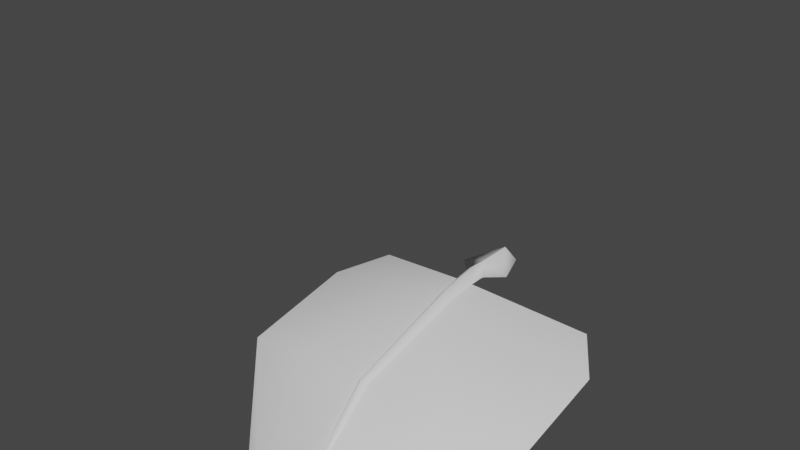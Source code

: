 # Source: FE_leaves_palm_01.rw4.blend  (saved by Blender 3.0.42; exported with 4.5.12 LTS)
import bpy
from mathutils import Matrix  # noqa: F401  (used for matrix-valued properties, if any)

bpy.ops.wm.read_factory_settings(use_empty=True)
scene = bpy.context.scene
scene.name = 'Scene'

# ---- collections
col_collection = bpy.data.collections.new('Collection'); scene.collection.children.link(col_collection)

# ---- materials (node trees are filled in below, after node groups)
mat_material_001 = bpy.data.materials.new('Material.001')
mat_material_001.use_transparent_shadow = False

# ---- material node trees
mat_material_001.use_nodes = True; mat_material_001.node_tree.nodes.clear()
_N = mat_material_001.node_tree.nodes; _L = mat_material_001.node_tree.links
n0 = _N.new('ShaderNodeBsdfPrincipled'); n0.name = 'Principled BSDF'; n0.location = (10, 300)
n0.distribution = 'GGX'
n0.subsurface_method = 'RANDOM_WALK_SKIN'
n0.inputs[3].default_value = 1.45
n0.inputs[27].default_value = (0.0, 0.0, 0.0, 1.0)
n0.inputs[28].default_value = 1.0
n1 = _N.new('ShaderNodeOutputMaterial'); n1.name = 'Material Output'; n1.location = (300, 300)
_L.new(n0.outputs[0], n1.inputs[0])
n1.is_active_output = True

# ---- world
world_world = bpy.data.worlds.new('World'); scene.world = world_world
world_world.use_nodes = True; world_world.node_tree.nodes.clear()
_N = world_world.node_tree.nodes; _L = world_world.node_tree.links
n0 = _N.new('ShaderNodeOutputWorld'); n0.name = 'World Output'; n0.location = (300, 300)
n1 = _N.new('ShaderNodeBackground'); n1.name = 'Background'; n1.location = (10, 300)
n1.inputs[0].default_value = (0.05088, 0.05088, 0.05088, 1.0)
_L.new(n1.outputs[0], n0.inputs[0])
n0.is_active_output = True
world_world.color = (0.05088, 0.05088, 0.05088)
world_world.use_sun_shadow = False
world_world.sun_shadow_jitter_overblur = 0.0

# ---- meshes
me_fe_starter3_sp1_gmdl_005 = bpy.data.meshes.new('FE_starter3_Sp1.gmdl.005')
me_fe_starter3_sp1_gmdl_005.from_pydata([(-0.623, -0.07627, -0.117), (-0.4012, -0.3582, -0.056), (-0.7914, -0.3201, -0.1829), (-0.05044, -0.2172, 0.005081), (0.007077, -0.3632, -0.03933), (-0.0009974, -0.2098, -0.04088), (0.04368, -0.2171, 0.005019), (0.6396, -0.07669, -0.116), (0.4186, -0.3578, -0.05654), (0.8082, -0.322, -0.1751), (-0.4037, -0.9819, -0.2192), (-0.7967, -0.9246, -0.3084), (0.006335, -0.9883, -0.2104), (0.4224, -0.9815, -0.2198), (0.8149, -0.9288, -0.302), (-0.1805, -1.533, -0.7122), (-0.3597, -1.46, -0.7814), (0.004815, -1.546, -0.6998), (0.196, -1.532, -0.7127), (0.3749, -1.465, -0.7762), (-0.09667, -1.753, -1.025), (0.004455, -1.761, -1.027), (0.1099, -1.753, -1.025), (-0.09667, -1.753, -1.025), (-0.1805, -1.541, -0.704), (-0.3597, -1.46, -0.7814), (0.004455, -1.761, -1.027), (0.00483, -1.559, -0.6886), (0.004455, -1.761, -1.027), (0.1099, -1.753, -1.025), (0.196, -1.541, -0.7049), (0.00483, -1.559, -0.6886), (0.3749, -1.465, -0.7762), (-0.4036, -0.9885, -0.2091), (-0.7967, -0.9246, -0.3084), (-0.02718, -0.9989, -0.1939), (0.00483, -1.559, -0.6886), (0.0003749, -1.016, -0.1679), (-0.02718, -0.9989, -0.1939), (0.02616, -0.9989, -0.194), (0.4224, -0.9878, -0.2102), (0.02616, -0.9989, -0.194), (0.8149, -0.9288, -0.302), (-0.4012, -0.3615, -0.04468), (-0.7914, -0.3201, -0.1829), (-0.04239, -0.3696, -0.01755), (-0.0002459, -0.3823, 0.02232), (-0.04239, -0.3696, -0.01755), (0.03555, -0.3696, -0.0176), (0.4186, -0.3611, -0.04567), (0.03555, -0.3696, -0.0176), (0.8082, -0.322, -0.1751), (-0.623, -0.07627, -0.117), (-0.05044, -0.2172, 0.005081), (-0.0008715, -0.2243, 0.05098), (-0.05044, -0.2172, 0.005081), (0.04368, -0.2171, 0.005019), (0.6396, -0.07669, -0.116), (0.04368, -0.2171, 0.005019), (-0.001698, -0.1406, 0.06208), (-0.05819, -0.1302, 0.01634), (-0.001807, -0.1314, -0.03057), (0.05293, -0.1392, 0.01544), (-0.0001011, -0.04436, 0.05949), (-0.1428, -0.03308, 0.004741), (-0.0003561, -0.03338, -0.05121), (0.133, -0.04207, 0.003817), (-0.0001011, -0.04436, 0.05949), (-0.0003561, -0.03338, -0.05121), (-0.001201, 0.1353, 0.05949), (-0.07492, 0.1405, 0.004192), (-0.001332, 0.1463, -0.05121), (0.06759, 0.1407, 0.004098), (-0.001201, 0.1353, 0.05949), (-0.001332, 0.1463, -0.05121)], [], [(0, 1, 2), (1, 0, 4), (0, 3, 4), (3, 5, 4), (5, 6, 4), (8, 4, 7), (6, 7, 4), (7, 9, 8), (10, 11, 1), (1, 11, 2), (4, 12, 1), (12, 10, 1), (8, 13, 4), (13, 12, 4), (9, 14, 8), (14, 13, 8), (10, 15, 11), (15, 16, 11), (17, 15, 12), (12, 15, 10), (18, 17, 13), (13, 17, 12), (19, 18, 14), (14, 18, 13), (16, 15, 20), (17, 21, 15), (15, 21, 20), (17, 18, 21), (18, 22, 21), (18, 19, 22), (23, 24, 25), (27, 24, 26), (23, 26, 24), (29, 30, 28), (28, 30, 31), (29, 32, 30), (33, 34, 24), (24, 34, 25), (27, 35, 24), (35, 33, 24), (36, 37, 38), (36, 39, 37), (30, 40, 31), (40, 41, 31), (40, 30, 42), (42, 30, 32), (33, 43, 34), (43, 44, 34), (35, 45, 33), (45, 43, 33), (46, 47, 37), (37, 47, 38), (39, 48, 37), (48, 46, 37), (49, 50, 40), (40, 50, 41), (51, 49, 42), (49, 40, 42), (44, 43, 52), (45, 53, 43), (43, 53, 52), (54, 55, 46), (47, 46, 55), (54, 46, 56), (46, 48, 56), (50, 49, 58), (49, 57, 58), (49, 51, 57), (60, 55, 59), (55, 54, 59), (60, 61, 3), (5, 3, 61), (54, 56, 59), (56, 62, 59), (5, 61, 6), (6, 61, 62), (64, 60, 63), (60, 59, 63), (64, 65, 60), (61, 60, 65), (66, 67, 62), (59, 62, 67), (66, 62, 68), (62, 61, 68), (63, 69, 64), (64, 69, 70), (71, 65, 70), (65, 64, 70), (72, 73, 66), (67, 66, 73), (66, 68, 72), (68, 74, 72)])
me_fe_starter3_sp1_gmdl_005.polygons.foreach_set('use_smooth', [True] * 92)
_uv = me_fe_starter3_sp1_gmdl_005.uv_layers.new(name='UVMap')
_uv.uv.foreach_set('vector', [0.5836, 0.1236, 0.6494, 0.1876, 0.5451, 0.1876, 0.6494, 0.1876, 0.5836, 0.1236, 0.7586, 0.1876, 0.5836, 0.1236, 0.732, 0.1362, 0.7586, 0.1876, 0.732, 0.1362, 0.7572, 0.1361, 0.7586, 0.1876, 0.7572, 0.1361, 0.7798, 0.1362, 0.7586, 0.1876, 0.8687, 0.1876, 0.7586, 0.1876, 0.9345, 0.1236, 0.7798, 0.1362, 0.9345, 0.1236, 0.7586, 0.1876, 0.9345, 0.1236, 0.973, 0.1876, 0.8687, 0.1876, 0.646, 0.3589, 0.5385, 0.3589, 0.6494, 0.1876, 0.6494, 0.1876, 0.5385, 0.3589, 0.5451, 0.1876, 0.7586, 0.1876, 0.7582, 0.3589, 0.6494, 0.1876, 0.7582, 0.3589, 0.646, 0.3589, 0.6494, 0.1876, 0.8687, 0.1876, 0.8721, 0.3589, 0.7586, 0.1876, 0.8721, 0.3589, 0.7582, 0.3589, 0.7586, 0.1876, 0.973, 0.1876, 0.9796, 0.3589, 0.8687, 0.1876, 0.9796, 0.3589, 0.8721, 0.3589, 0.8687, 0.1876, 0.646, 0.3589, 0.6932, 0.5933, 0.5385, 0.3589, 0.6932, 0.5933, 0.6307, 0.5933, 0.5385, 0.3589, 0.758, 0.5933, 0.6932, 0.5933, 0.7582, 0.3589, 0.7582, 0.3589, 0.6932, 0.5933, 0.646, 0.3589, 0.8248, 0.5933, 0.758, 0.5933, 0.8721, 0.3589, 0.8721, 0.3589, 0.758, 0.5933, 0.7582, 0.3589, 0.8874, 0.5933, 0.8248, 0.5933, 0.9796, 0.3589, 0.9796, 0.3589, 0.8248, 0.5933, 0.8721, 0.3589, 0.6307, 0.5933, 0.6932, 0.5933, 0.7371, 0.7198, 0.758, 0.5933, 0.7586, 0.7197, 0.6932, 0.5933, 0.6932, 0.5933, 0.7586, 0.7197, 0.7371, 0.7198, 0.758, 0.5933, 0.8248, 0.5933, 0.7586, 0.7197, 0.8248, 0.5933, 0.781, 0.7198, 0.7586, 0.7197, 0.8248, 0.5933, 0.8874, 0.5933, 0.781, 0.7198, 0.3411, 0.06986, 0.3891, 0.2279, 0.4608, 0.2279, 0.3149, 0.228, 0.3891, 0.2279, 0.3143, 0.06991, 0.3411, 0.06986, 0.3143, 0.06991, 0.3891, 0.2279, 0.2863, 0.06986, 0.2383, 0.2279, 0.3143, 0.06991, 0.3143, 0.06991, 0.2383, 0.2279, 0.3149, 0.228, 0.2863, 0.06986, 0.1666, 0.2279, 0.2383, 0.2279, 0.455, 0.5099, 0.5894, 0.5099, 0.3891, 0.2279, 0.3891, 0.2279, 0.5894, 0.5099, 0.4608, 0.2279, 0.3149, 0.228, 0.3263, 0.5099, 0.3891, 0.2279, 0.3263, 0.5099, 0.455, 0.5099, 0.3891, 0.2279, 0.3149, 0.228, 0.3169, 0.5099, 0.3263, 0.5099, 0.3149, 0.228, 0.3081, 0.5099, 0.3169, 0.5099, 0.2383, 0.2279, 0.1724, 0.5099, 0.3149, 0.228, 0.1724, 0.5099, 0.3081, 0.5099, 0.3149, 0.228, 0.1724, 0.5099, 0.2383, 0.2279, 0.03806, 0.5099, 0.03806, 0.5099, 0.2383, 0.2279, 0.1666, 0.2279, 0.455, 0.5099, 0.4508, 0.7351, 0.5894, 0.5099, 0.4508, 0.7351, 0.5812, 0.7351, 0.5894, 0.5099, 0.3263, 0.5099, 0.3309, 0.735, 0.455, 0.5099, 0.3309, 0.735, 0.4508, 0.7351, 0.455, 0.5099, 0.3168, 0.7348, 0.3309, 0.735, 0.3169, 0.5099, 0.3169, 0.5099, 0.3309, 0.735, 0.3263, 0.5099, 0.3081, 0.5099, 0.3048, 0.7351, 0.3169, 0.5099, 0.3048, 0.7351, 0.3168, 0.7348, 0.3169, 0.5099, 0.1766, 0.7351, 0.3048, 0.7351, 0.1724, 0.5099, 0.1724, 0.5099, 0.3048, 0.7351, 0.3081, 0.5099, 0.04627, 0.7351, 0.1766, 0.7351, 0.03806, 0.5099, 0.1766, 0.7351, 0.1724, 0.5099, 0.03806, 0.5099, 0.5812, 0.7351, 0.4508, 0.7351, 0.5331, 0.815, 0.3309, 0.735, 0.3475, 0.7993, 0.4508, 0.7351, 0.4508, 0.7351, 0.3475, 0.7993, 0.5331, 0.815, 0.3161, 0.7994, 0.3475, 0.7993, 0.3168, 0.7348, 0.3309, 0.735, 0.3168, 0.7348, 0.3475, 0.7993, 0.3161, 0.7994, 0.3168, 0.7348, 0.2877, 0.7993, 0.3168, 0.7348, 0.3048, 0.7351, 0.2877, 0.7993, 0.3048, 0.7351, 0.1766, 0.7351, 0.2877, 0.7993, 0.1766, 0.7351, 0.09439, 0.815, 0.2877, 0.7993, 0.1766, 0.7351, 0.04627, 0.7351, 0.09439, 0.815, 0.3478, 0.8178, 0.3475, 0.7993, 0.3167, 0.8179, 0.3475, 0.7993, 0.3161, 0.7994, 0.3167, 0.8179, 0.7318, 0.1214, 0.7567, 0.1213, 0.732, 0.1362, 0.7572, 0.1361, 0.732, 0.1362, 0.7567, 0.1213, 0.3161, 0.7994, 0.2877, 0.7993, 0.3167, 0.8179, 0.2877, 0.7993, 0.2865, 0.8178, 0.3167, 0.8179, 0.7572, 0.1361, 0.7567, 0.1213, 0.7798, 0.1362, 0.7798, 0.1362, 0.7567, 0.1213, 0.7808, 0.1214, 0.4011, 0.8705, 0.3478, 0.8178, 0.3173, 0.8706, 0.3478, 0.8178, 0.3167, 0.8179, 0.3173, 0.8706, 0.6891, 0.07922, 0.7562, 0.07914, 0.7318, 0.1214, 0.7567, 0.1213, 0.7318, 0.1214, 0.7562, 0.07914, 0.2359, 0.8706, 0.3173, 0.8706, 0.2865, 0.8178, 0.3167, 0.8179, 0.2865, 0.8178, 0.3173, 0.8706, 0.8213, 0.07918, 0.7808, 0.1214, 0.7562, 0.07914, 0.7808, 0.1214, 0.7567, 0.1213, 0.7562, 0.07914, 0.3173, 0.8706, 0.318, 0.9688, 0.4011, 0.8705, 0.4011, 0.8705, 0.318, 0.9688, 0.3644, 0.9687, 0.7557, 0.0005779, 0.7562, 0.07914, 0.7185, 0.0006605, 0.7562, 0.07914, 0.6891, 0.07922, 0.7185, 0.0006605, 0.2728, 0.9688, 0.318, 0.9688, 0.2359, 0.8706, 0.3173, 0.8706, 0.2359, 0.8706, 0.318, 0.9688, 0.8213, 0.07918, 0.7562, 0.07914, 0.7918, 0.0006168, 0.7562, 0.07914, 0.7557, 0.0005779, 0.7918, 0.0006168])
me_fe_starter3_sp1_gmdl_005.materials.append(mat_material_001)
me_fe_starter3_sp1_gmdl_005.use_remesh_fix_poles = True
me_fe_starter3_sp1_gmdl_005.use_remesh_preserve_attributes = False
me_fe_starter3_sp1_gmdl_005.update()
arm_armature = bpy.data.armatures.new('Armature')  # bones are not reproduced

# ---- objects
ob_armature = bpy.data.objects.new('Armature', arm_armature)
ob_fe_starter3_sp1_gmdl = bpy.data.objects.new('FE_starter3_Sp1.gmdl', me_fe_starter3_sp1_gmdl_005)

# ---- transforms, parenting, visibility, modifiers, constraints
ob_armature.location = (0.0, 0.0, 0.0)
ob_fe_starter3_sp1_gmdl.parent = ob_armature
ob_fe_starter3_sp1_gmdl.location = (0.0, 0.0, 0.0)
_vg = ob_fe_starter3_sp1_gmdl.vertex_groups.new(name='Bone')
for _i, _w in zip([0, 1, 2, 3, 4, 5, 6, 7, 8, 9, 24, 33, 34, 35, 37, 38, 39, 40, 41, 42, 43, 44, 45, 46, 47, 48, 49, 50, 51, 52, 53, 54, 55, 56, 57, 58, 59, 60, 61, 62, 63, 64, 65, 66, 67, 68, 69, 70, 71, 72, 73, 74], [0.8999, 0.25, 0.25, 0.9, 0.25, 0.8999, 0.8999, 0.8999, 0.2504, 0.2518, 0.0, 0.0, 0.0, 0.0, 0.0, 0.0, 0.0, 0.0, 0.0, 0.0, 0.2502, 0.25, 0.25, 0.2504, 0.25, 0.2511, 0.25, 0.2511, 0.255, 0.8998, 0.9, 0.8996, 0.9, 0.8998, 0.8993, 0.8998, 1.0, 1.0, 1.0, 1.0, 1.0, 1.0, 1.0, 1.0, 1.0, 1.0, 1.0, 0.9634, 0.9823, 1.0, 1.0, 0.9823]): _vg.add([_i], _w, 'REPLACE')
_vg = ob_fe_starter3_sp1_gmdl.vertex_groups.new(name='Bone.001')
for _i, _w in zip([0, 1, 2, 3, 4, 5, 6, 7, 8, 9, 10, 11, 12, 13, 14, 15, 16, 17, 18, 19, 20, 22, 23, 24, 25, 26, 27, 28, 30, 31, 32, 33, 34, 35, 36, 37, 38, 39, 40, 41, 42, 43, 44, 45, 46, 47, 48, 49, 50, 51, 52, 53, 54, 55, 56, 57, 58, 59, 60, 61, 62, 63, 64, 65, 66, 67, 68, 69, 70, 71, 73, 74], [0.1001, 0.75, 0.75, 0.1, 0.75, 0.1001, 0.1001, 0.1001, 0.7496, 0.7482, 0.25, 0.2503, 0.251, 0.2517, 0.2501, 2.057e-05, 0.0002319, 0.0, 1.49e-05, 0.003254, 9.749e-07, 4.517e-07, 0.0, 4.022e-06, 0.0, 0.0, 0.0, 0.0, 2.919e-06, 0.0, 0.001293, 0.2501, 0.2537, 0.2508, 0.0, 0.25, 0.2508, 0.2505, 0.2501, 0.2505, 0.2504, 0.7498, 0.7499, 0.75, 0.7496, 0.75, 0.7489, 0.75, 0.7489, 0.7447, 0.1002, 0.1, 0.1004, 0.1, 0.1002, 0.1007, 0.1002, 0.0, 0.0, 0.0, 0.0, 0.0, 0.0, 0.0, 0.0, 0.0, 0.0, 0.0, 0.03658, 0.01769, 0.0, 0.01769]): _vg.add([_i], _w, 'REPLACE')
_vg = ob_fe_starter3_sp1_gmdl.vertex_groups.new(name='Bone.002')
for _i, _w in zip([0, 1, 2, 3, 4, 5, 6, 7, 8, 9, 10, 11, 12, 13, 14, 15, 16, 17, 18, 19, 20, 21, 22, 23, 24, 25, 27, 29, 30, 31, 32, 33, 34, 35, 36, 37, 38, 39, 40, 41, 42, 43, 44, 45, 46, 47, 48, 49, 50, 51, 52, 53, 54, 55, 56, 57, 58, 59, 60, 61, 62, 63, 64, 65, 66, 67, 68, 69, 70, 71, 72, 73, 74], [0.0, 4.229e-08, 2.13e-06, 0.0, 4.352e-09, 0.0, 0.0, 0.0, 0.0, 1.832e-06, 0.75, 0.7497, 0.749, 0.7483, 0.7499, 0.4988, 0.4998, 0.5, 0.4995, 0.4968, 0.275, 0.0, 0.275, 0.2744, 0.5, 0.5, 0.5, 0.2749, 0.5, 0.5, 0.4987, 0.7499, 0.7463, 0.7492, 0.5, 0.75, 0.7492, 0.7495, 0.7499, 0.7495, 0.7496, 0.0, 1.174e-05, 5.331e-09, 5.951e-08, 5.331e-09, 2.504e-07, 0.0, 2.504e-07, 0.0001317, 8.065e-11, 0.0, 0.0, 0.0, 0.0, 6.242e-05, 0.0, 0.0, 0.0, 0.0, 0.0, 0.0, 0.0, 0.0, 0.0, 0.0, 0.0, 0.0, 0.0, 0.0, 0.0, 0.0, 0.0]): _vg.add([_i], _w, 'REPLACE')
_vg = ob_fe_starter3_sp1_gmdl.vertex_groups.new(name='Bone.003')
for _i, _w in zip([0, 1, 2, 3, 4, 5, 6, 7, 8, 9, 10, 11, 12, 13, 14, 15, 16, 17, 18, 19, 20, 21, 22, 23, 24, 25, 26, 27, 28, 29, 30, 31, 32, 33, 34, 35, 36, 37, 38, 39, 40, 41, 42, 43, 44, 45, 46, 47, 48, 49, 50, 51, 52, 53, 54, 55, 56, 57, 58], [0.0, 9.297e-07, 5.326e-06, 0.0, 2.376e-14, 0.0, 0.0, 0.0, 1.121e-08, 1.863e-09, 9.607e-13, 1.189e-09, 0.0, 3.291e-09, 1.987e-09, 0.5012, 0.5, 0.5, 0.5005, 0.5, 0.725, 1.0, 0.725, 0.7256, 0.5, 0.5, 1.0, 0.5, 1.0, 0.7251, 0.5, 0.5, 0.5, 4.291e-11, 2.184e-08, 0.0, 0.5, 0.0, 0.0, 0.0, 4.234e-12, 0.0, 1.06e-13, 1.274e-06, 7.025e-05, 7.562e-12, 6.136e-08, 7.562e-12, 6.908e-09, 2.544e-11, 6.908e-09, 0.0002225, 2.373e-09, 0.0, 0.0, 0.0, 0.0, 8.268e-10, 0.0]): _vg.add([_i], _w, 'REPLACE')
_m = ob_fe_starter3_sp1_gmdl.modifiers.new('Armature', 'ARMATURE')
_m.object = ob_armature

# ---- collection membership
col_collection.objects.link(ob_armature)
col_collection.objects.link(ob_fe_starter3_sp1_gmdl)

# ---- scene / render settings (as saved in the file)
scene.frame_start = 1; scene.frame_end = 250; scene.frame_set(38)
scene.render.engine = 'BLENDER_EEVEE_NEXT'
scene.cycles.sampling_pattern = 'TABULATED_SOBOL'
scene.cycles.use_light_tree = False
scene.view_settings.view_transform = 'Filmic'
bpy.context.view_layer.update()

# ---- added for rendering (the .blend has no active camera and no usable light): camera, sun
cam_auto = bpy.data.cameras.new('AutoCamera')
cam_auto.lens = 50.0
cam_auto.sensor_width = 36.0
cam_auto.clip_end = 1000.0
ob_auto_camera = bpy.data.objects.new('AutoCamera', cam_auto)
scene.collection.objects.link(ob_auto_camera)
ob_auto_camera.location = (2.87119, -4.17616, 2.82626)
ob_auto_camera.rotation_euler = (1.09748, -7.21219e-08, 0.694738)
scene.camera = ob_auto_camera
light_auto_sun = bpy.data.lights.new('AutoSun', 'SUN')
light_auto_sun.energy = 3.0
light_auto_sun.angle = 0.0523599
ob_auto_sun = bpy.data.objects.new('AutoSun', light_auto_sun)
scene.collection.objects.link(ob_auto_sun)
ob_auto_sun.rotation_euler = (0.872665, 0.174533, 0.523599)
bpy.context.view_layer.update()
